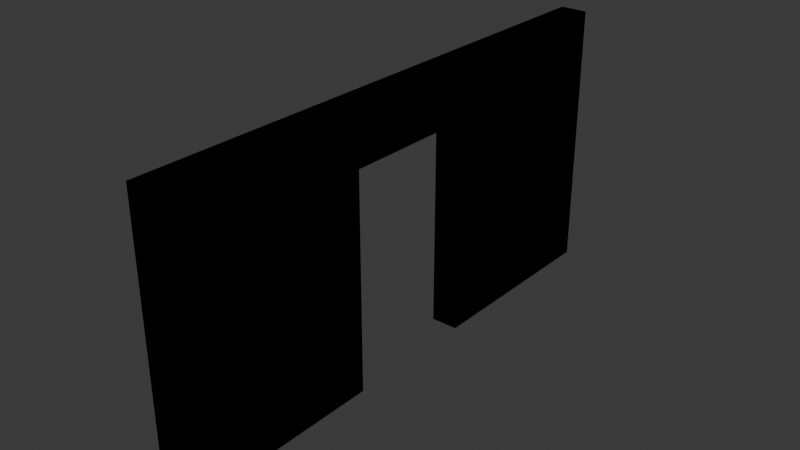 # Source: Door.blend  (saved by Blender 4.5.90; exported with 4.5.12 LTS)
import bpy
from mathutils import Matrix  # noqa: F401  (used for matrix-valued properties, if any)

bpy.ops.wm.read_factory_settings(use_empty=True)
scene = bpy.context.scene
scene.name = 'Scene'

# ---- materials (node trees are filled in below, after node groups)
mat_material = bpy.data.materials.new('Material')

# ---- material node trees
mat_material.use_nodes = True; mat_material.node_tree.nodes.clear()
_N = mat_material.node_tree.nodes; _L = mat_material.node_tree.links
n0 = _N.new('ShaderNodeBsdfPrincipled'); n0.name = 'Principled BSDF'; n0.location = (-200, 100)
n0.inputs[0].default_value = (0.0, 0.8014, 0.1262, 1.0)
n1 = _N.new('ShaderNodeOutputMaterial'); n1.name = 'Material Output'; n1.location = (200, 100)
_L.new(n0.outputs[0], n1.inputs[0])
n1.is_active_output = True

# ---- world
world_world = bpy.data.worlds.new('World'); scene.world = world_world
world_world.use_nodes = True; world_world.node_tree.nodes.clear()
_N = world_world.node_tree.nodes; _L = world_world.node_tree.links
n0 = _N.new('ShaderNodeOutputWorld'); n0.name = 'World Output'; n0.location = (200, 100)
n1 = _N.new('ShaderNodeBackground'); n1.name = 'Background'; n1.location = (-200, 100)
n1.inputs[0].default_value = (0.05088, 0.05088, 0.05088, 1.0)
_L.new(n1.outputs[0], n0.inputs[0])
n0.is_active_output = True
world_world.color = (0.05088, 0.05088, 0.05088)
world_world.sun_shadow_jitter_overblur = 0.0

# ---- meshes
me_vert_002 = bpy.data.meshes.new('Vert.002')
me_vert_002.from_pydata([(4.75, -5.0, -0.49), (4.75, 5.0, -0.49), (4.75, -5.0, 4.51), (4.75, 5.0, 4.51), (5.25, -5.0, -0.49), (5.25, 5.0, -0.49), (5.25, -5.0, 4.51), (5.25, 5.0, 4.51), (4.75, -1.25, -0.49), (4.75, 1.25, -0.49), (4.75, 1.25, 4.51), (4.75, -1.25, 4.51), (5.25, 1.25, -0.49), (5.25, -1.25, -0.49), (5.25, -1.25, 4.51), (5.25, 1.25, 4.51), (4.75, 5.0, 3.51), (4.75, -5.0, 3.51), (5.25, 5.0, 3.51), (5.25, -5.0, 3.51), (5.25, 1.25, 3.51), (5.25, -1.25, 3.51), (4.75, 1.25, 3.51), (4.75, -1.25, 3.51)], [], [(17, 0, 4, 19), (16, 3, 7, 18), (20, 22, 9, 12), (11, 14, 15, 10), (20, 15, 14, 21), (22, 20, 21, 23), (9, 1, 5, 12), (17, 2, 11, 23), (0, 8, 13, 4), (22, 10, 3, 16), (3, 10, 15, 7), (11, 2, 6, 14), (19, 21, 14, 6), (20, 18, 7, 15), (12, 5, 18, 20), (4, 13, 21, 19), (9, 22, 16, 1), (0, 17, 23, 8), (10, 22, 23, 11), (23, 21, 13, 8), (1, 16, 18, 5), (2, 17, 19, 6)])
me_vert_002.materials.append(mat_material)
me_vert_002.update()
me_vert_001 = bpy.data.meshes.new('Vert.001')
me_vert_001.from_pydata([(4.75, -5.0, -0.49), (4.75, 5.0, -0.49), (4.75, -5.0, 4.51), (4.75, 5.0, 4.51), (5.25, -5.0, -0.49), (5.25, 5.0, -0.49), (5.25, -5.0, 4.51), (5.25, 5.0, 4.51), (4.75, -1.25, -0.49), (4.75, 1.25, -0.49), (4.75, 1.25, 4.51), (4.75, -1.25, 4.51), (5.25, 1.25, -0.49), (5.25, -1.25, -0.49), (5.25, -1.25, 4.51), (5.25, 1.25, 4.51), (4.75, 5.0, 3.51), (4.75, -5.0, 3.51), (5.25, 5.0, 3.51), (5.25, -5.0, 3.51), (5.25, 1.25, 3.51), (5.25, -1.25, 3.51), (4.75, 1.25, 3.51), (4.75, -1.25, 3.51)], [], [(17, 0, 4, 19), (16, 3, 7, 18), (20, 22, 9, 12), (11, 14, 15, 10), (20, 15, 14, 21), (22, 20, 21, 23), (9, 1, 5, 12), (17, 2, 11, 23), (0, 8, 13, 4), (22, 10, 3, 16), (3, 10, 15, 7), (11, 2, 6, 14), (19, 21, 14, 6), (20, 18, 7, 15), (12, 5, 18, 20), (4, 13, 21, 19), (9, 22, 16, 1), (0, 17, 23, 8), (10, 22, 23, 11), (23, 21, 13, 8), (1, 16, 18, 5), (2, 17, 19, 6)])
me_vert_001.materials.append(mat_material)
me_vert_001.update()

# ---- objects
ob_door = bpy.data.objects.new('Door', me_vert_002)
ob_door_colonly = bpy.data.objects.new('Door-Colonly', me_vert_001)

# ---- transforms, parenting, visibility, modifiers, constraints
ob_door.location = (0.0, 0.0, 0.0)
ob_door_colonly.location = (0.0, 0.0, 0.0)

# ---- collection membership
scene.collection.objects.link(ob_door)
scene.collection.objects.link(ob_door_colonly)

# ---- scene / render settings (as saved in the file)
scene.frame_start = 1; scene.frame_end = 250; scene.frame_set(0)
scene.render.engine = 'BLENDER_EEVEE_NEXT'
scene.render.bake_bias = 0.0
scene.render.bake_samples = 0
scene.cycles.sampling_pattern = 'TABULATED_SOBOL'
scene.eevee.use_volume_custom_range = False
bpy.context.view_layer.update()

# ---- added for rendering (the .blend has no active camera and no usable light): camera, sun
cam_auto = bpy.data.cameras.new('AutoCamera')
cam_auto.lens = 50.0
cam_auto.sensor_width = 36.0
cam_auto.clip_end = 1000.0
ob_auto_camera = bpy.data.objects.new('AutoCamera', cam_auto)
scene.collection.objects.link(ob_auto_camera)
ob_auto_camera.location = (15.3547, -12.4256, 10.2937)
ob_auto_camera.rotation_euler = (1.09748, -7.21219e-08, 0.694738)
scene.camera = ob_auto_camera
light_auto_sun = bpy.data.lights.new('AutoSun', 'SUN')
light_auto_sun.energy = 3.0
light_auto_sun.angle = 0.0523599
ob_auto_sun = bpy.data.objects.new('AutoSun', light_auto_sun)
scene.collection.objects.link(ob_auto_sun)
ob_auto_sun.rotation_euler = (0.872665, 0.174533, 0.523599)
bpy.context.view_layer.update()
